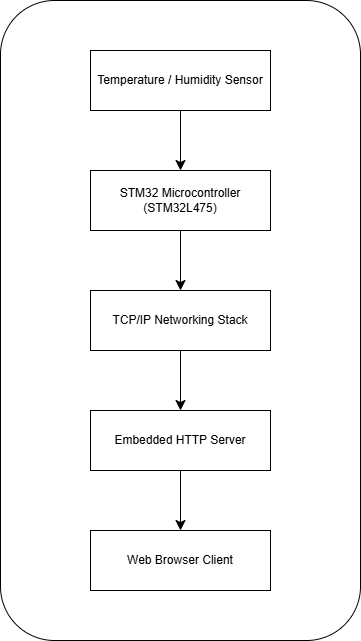

The diagram above was exported from draw.io. Its source (the exported page's mxGraphModel, read from the mxfile embedded in the PNG):
<mxGraphModel dx="703" dy="828" grid="1" gridSize="10" guides="1" tooltips="1" connect="1" arrows="1" fold="1" page="1" pageScale="1" pageWidth="850" pageHeight="1100" math="0" shadow="0">
  <root>
    <mxCell id="0" />
    <mxCell id="1" parent="0" />
    <mxCell id="r-olMYsHWiCFwnKDoAjB-7" parent="1" style="rounded=1;whiteSpace=wrap;html=1;" value="" vertex="1">
      <mxGeometry height="640" width="360" x="160" as="geometry" />
    </mxCell>
    <mxCell id="r-olMYsHWiCFwnKDoAjB-2" edge="1" parent="1" source="qLDqBR_zRU_d8_vqPVb1-1" style="edgeStyle=none;curved=1;rounded=0;orthogonalLoop=1;jettySize=auto;html=1;entryX=0.5;entryY=0;entryDx=0;entryDy=0;fontSize=12;startSize=8;endSize=8;" target="qLDqBR_zRU_d8_vqPVb1-2">
      <mxGeometry relative="1" as="geometry" />
    </mxCell>
    <mxCell id="qLDqBR_zRU_d8_vqPVb1-1" parent="1" style="rounded=0;whiteSpace=wrap;html=1;" value="Temperature / Humidity Sensor" vertex="1">
      <mxGeometry height="60" width="180" x="250" y="50" as="geometry" />
    </mxCell>
    <mxCell id="r-olMYsHWiCFwnKDoAjB-3" edge="1" parent="1" source="qLDqBR_zRU_d8_vqPVb1-2" style="edgeStyle=none;curved=1;rounded=0;orthogonalLoop=1;jettySize=auto;html=1;entryX=0.5;entryY=0;entryDx=0;entryDy=0;fontSize=12;startSize=8;endSize=8;" target="qLDqBR_zRU_d8_vqPVb1-3">
      <mxGeometry relative="1" as="geometry" />
    </mxCell>
    <mxCell id="qLDqBR_zRU_d8_vqPVb1-2" parent="1" style="rounded=0;whiteSpace=wrap;html=1;" value="STM32 Microcontroller (STM32L475)" vertex="1">
      <mxGeometry height="60" width="180" x="250" y="170" as="geometry" />
    </mxCell>
    <mxCell id="r-olMYsHWiCFwnKDoAjB-4" edge="1" parent="1" source="qLDqBR_zRU_d8_vqPVb1-3" style="edgeStyle=none;curved=1;rounded=0;orthogonalLoop=1;jettySize=auto;html=1;entryX=0.5;entryY=0;entryDx=0;entryDy=0;fontSize=12;startSize=8;endSize=8;" target="qLDqBR_zRU_d8_vqPVb1-4">
      <mxGeometry relative="1" as="geometry" />
    </mxCell>
    <mxCell id="qLDqBR_zRU_d8_vqPVb1-3" parent="1" style="rounded=0;whiteSpace=wrap;html=1;" value="TCP/IP Networking Stack" vertex="1">
      <mxGeometry height="60" width="180" x="250" y="290" as="geometry" />
    </mxCell>
    <mxCell id="r-olMYsHWiCFwnKDoAjB-5" edge="1" parent="1" source="qLDqBR_zRU_d8_vqPVb1-4" style="edgeStyle=none;curved=1;rounded=0;orthogonalLoop=1;jettySize=auto;html=1;entryX=0.5;entryY=0;entryDx=0;entryDy=0;fontSize=12;startSize=8;endSize=8;" target="qLDqBR_zRU_d8_vqPVb1-5">
      <mxGeometry relative="1" as="geometry" />
    </mxCell>
    <mxCell id="qLDqBR_zRU_d8_vqPVb1-4" parent="1" style="rounded=0;whiteSpace=wrap;html=1;" value="Embedded HTTP Server" vertex="1">
      <mxGeometry height="60" width="180" x="250" y="410" as="geometry" />
    </mxCell>
    <mxCell id="qLDqBR_zRU_d8_vqPVb1-5" parent="1" style="rounded=0;whiteSpace=wrap;html=1;" value="Web Browser Client" vertex="1">
      <mxGeometry height="60" width="180" x="250" y="530" as="geometry" />
    </mxCell>
  </root>
</mxGraphModel>